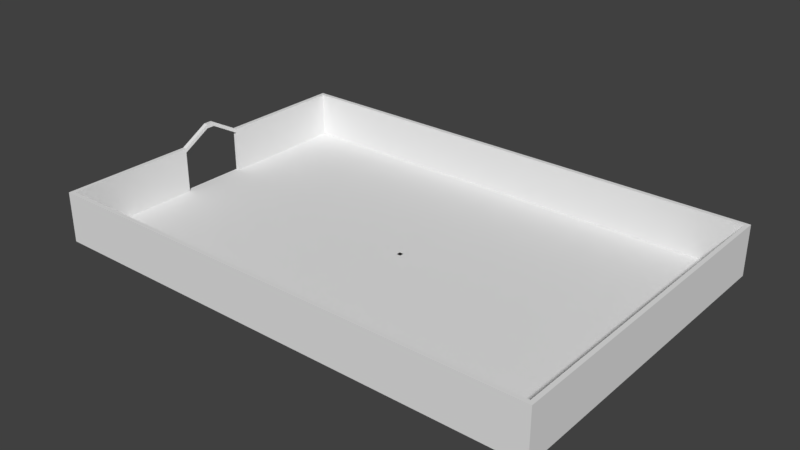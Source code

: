 # Source: Prison_0.blend  (saved by Blender 2.78.0; exported with 4.5.12 LTS)
import bpy
from mathutils import Matrix  # noqa: F401  (used for matrix-valued properties, if any)

bpy.ops.wm.read_factory_settings(use_empty=True)
scene = bpy.context.scene
scene.name = 'Scene'

# ---- collections
col_collection_1 = bpy.data.collections.new('Collection 1'); scene.collection.children.link(col_collection_1)

# ---- materials (node trees are filled in below, after node groups)
mat_material = bpy.data.materials.new('Material')
mat_material.alpha_threshold = 0.0
mat_material.use_transparent_shadow = False
mat_material.roughness = 0.5
mat_material.line_color = (0.0, 0.0, 0.0, 1.0)

# ---- material node trees

# ---- world
world_world = bpy.data.worlds.new('World'); scene.world = world_world
world_world.color = (0.05088, 0.05088, 0.05088)
world_world.use_sun_shadow = False
world_world.sun_shadow_jitter_overblur = 0.0
world_world.cycles.sampling_method = 'MANUAL'

# ---- meshes
me_cube = bpy.data.meshes.new('Cube')
me_cube.from_pydata([(30.0, 20.0, -0.25), (30.0, -20.0, -0.25), (-30.0, -20.0, -0.25), (-30.0, 20.0, -0.25), (30.0, 20.0, 0.25), (30.0, -20.0, 0.25), (-30.0, -20.0, 0.25), (-30.0, 20.0, 0.25), (30.0, 0.0, -0.25), (-30.0, 5.722e-06, -0.25), (30.0, -9.537e-06, 0.25), (-30.0, 3.815e-06, 0.25), (30.0, -4.0, -0.25), (30.0, -4.0, 0.25), (-30.0, -4.0, -0.25), (-30.0, -4.0, 0.25), (-30.0, 4.0, -0.25), (-30.0, 4.0, 0.25), (30.0, 4.0, -0.25), (30.0, 4.0, 0.25), (30.0, -19.5, -0.25), (30.0, -19.5, 0.25), (-30.0, -19.5, -0.25), (-30.0, -19.5, 0.25), (29.5, 20.0, -0.25), (29.5, -20.0, -0.25), (29.5, 20.0, 0.25), (29.5, -20.0, 0.25), (29.5, -2.861e-06, 0.25), (29.5, 2.861e-06, -0.25), (29.5, -4.0, 0.25), (29.5, -4.0, -0.25), (29.5, 4.0, -0.25), (29.5, 4.0, 0.25), (29.5, -19.5, 0.25), (29.5, -19.5, -0.25), (-30.0, 19.5, -0.25), (-30.0, 19.5, 0.25), (30.0, 19.5, -0.25), (30.0, 19.5, 0.25), (29.5, 19.5, 0.25), (29.5, 19.5, -0.25), (-29.5, 20.0, -0.25), (-29.5, -20.0, -0.25), (-29.5, 20.0, 0.25), (-29.5, -20.0, 0.25), (-29.5, 4.292e-06, -0.25), (-29.5, -4.0, -0.25), (-29.5, 4.0, -0.25), (-29.5, -19.5, -0.25), (-29.5, 4.768e-07, 0.25), (-29.5, -4.0, 0.25), (-29.5, 4.0, 0.25), (-29.5, -19.5, 0.25), (-29.5, 19.5, 0.25), (-29.5, 19.5, -0.25), (30.0, -19.5, 5.25), (30.0, -20.0, 5.25), (-29.5, 20.0, 5.25), (-30.0, 20.0, 5.25), (-29.5, -20.0, 5.25), (-30.0, -20.0, 5.25), (-30.0, 19.5, 5.25), (30.0, 4.0, 5.25), (30.0, -9.537e-06, 5.25), (29.5, -2.861e-06, 5.25), (30.0, -4.0, 5.25), (-30.0, -19.5, 5.25), (-30.0, -4.0, 5.25), (29.5, -4.0, 5.25), (30.0, 19.5, 5.25), (29.5, 4.0, 5.25), (29.5, -19.5, 5.25), (30.0, 20.0, 5.25), (29.5, 20.0, 5.25), (29.5, -20.0, 5.25), (-29.5, -19.5, 5.25), (29.5, 19.5, 5.25), (-30.0, 4.0, 5.25), (-29.5, 19.5, 5.25), (-29.5, -4.0, 5.25), (-29.5, 4.0, 5.25), (30.0, -19.5, 5.75), (30.0, -20.0, 5.75), (-29.5, 20.0, 5.75), (-30.0, 20.0, 5.75), (-29.5, -20.0, 5.75), (-30.0, -20.0, 5.75), (-30.0, 19.5, 5.75), (30.0, 4.0, 5.75), (30.0, -9.537e-06, 5.75), (29.5, -2.861e-06, 5.75), (30.0, -4.0, 5.75), (-30.0, -19.5, 5.75), (-30.0, -4.0, 5.75), (29.5, -4.0, 5.75), (30.0, 19.5, 5.75), (29.5, 4.0, 5.75), (29.5, -19.5, 5.75), (30.0, 20.0, 5.75), (29.5, 20.0, 5.75), (29.5, -20.0, 5.75), (-29.5, -19.5, 5.75), (29.5, 19.5, 5.75), (-30.0, 4.0, 5.75), (-29.5, 19.5, 5.75), (-29.5, -4.0, 5.75), (-29.5, 4.0, 5.75), (30.0, -19.5, 5.75), (30.0, -20.0, 5.75), (-29.5, 20.0, 5.75), (-30.0, 20.0, 5.75), (-29.5, -20.0, 5.75), (-30.0, -20.0, 5.75), (-30.0, 19.5, 5.75), (30.0, 4.0, 5.75), (30.0, -9.537e-06, 5.75), (29.5, -2.861e-06, 5.75), (30.0, -4.0, 5.75), (-30.0, -19.5, 5.75), (-30.0, -4.0, 5.75), (29.5, -4.0, 5.75), (30.0, 19.5, 5.75), (29.5, 4.0, 5.75), (29.5, -19.5, 5.75), (30.0, 20.0, 5.75), (29.5, 20.0, 5.75), (29.5, -20.0, 5.75), (-29.5, -19.5, 5.75), (29.5, 19.5, 5.75), (-30.0, 4.0, 5.75), (-29.5, 19.5, 5.75), (-29.5, -4.0, 5.75), (-29.5, 4.0, 5.75), (30.0, -19.5, 5.75), (30.0, -20.0, 5.75), (-29.5, 20.0, 5.75), (-30.0, 20.0, 5.75), (-29.5, -20.0, 5.75), (-30.0, -20.0, 5.75), (-30.0, 19.5, 5.75), (30.0, 4.0, 5.75), (30.0, -9.537e-06, 5.75), (29.5, -2.861e-06, 5.75), (30.0, -4.0, 5.75), (-30.0, -19.5, 5.75), (-30.0, -4.0, 5.75), (29.5, -4.0, 5.75), (30.0, 19.5, 5.75), (29.5, 4.0, 5.75), (29.5, -19.5, 5.75), (30.0, 20.0, 5.75), (29.5, 20.0, 5.75), (29.5, -20.0, 5.75), (-29.5, -19.5, 5.75), (29.5, 19.5, 5.75), (-30.0, 4.0, 5.75), (-29.5, 19.5, 5.75), (-29.5, -4.0, 5.75), (-29.5, 4.0, 5.75), (-30.0, 4.0, 5.25), (-29.5, 4.0, 5.25), (-30.0, 4.0, 5.75), (-29.5, 4.0, 5.75), (-30.0, 0.5, 7.25), (-29.5, 0.5, 7.25), (-30.0, 0.5, 7.75), (-29.5, 0.5, 7.75), (-30.0, -0.5, 7.25), (-29.5, -0.5, 7.25), (-30.0, -0.5, 7.75), (-29.5, -0.5, 7.75), (-0.25, -0.25, -0.25), (-0.25, -0.25, 0.25), (-0.25, 0.25, -0.25), (-0.25, 0.25, 0.25), (0.25, -0.25, -0.25), (0.25, -0.25, 0.25), (0.25, 0.25, -0.25), (0.25, 0.25, 0.25)], [], [(49, 43, 2, 22), (19, 39, 70, 63), (20, 21, 5, 1), (43, 45, 6, 2), (36, 37, 7, 3), (44, 42, 3, 7), (14, 15, 11, 9), (18, 19, 10, 8), (52, 17, 11, 50), (48, 46, 9, 16), (22, 23, 15, 14), (8, 10, 13, 12), (50, 11, 15, 51), (46, 47, 14, 9), (55, 48, 16, 36), (17, 52, 81, 78), (38, 39, 19, 18), (9, 11, 17, 16), (2, 6, 23, 22), (12, 13, 21, 20), (15, 23, 67, 68), (47, 49, 22, 14), (12, 20, 35, 31), (53, 51, 80, 76), (5, 21, 56, 57), (38, 18, 32, 41), (8, 12, 31, 29), (26, 44, 58, 74), (18, 8, 29, 32), (51, 15, 68, 80), (4, 0, 24, 26), (1, 5, 27, 25), (21, 13, 66, 56), (20, 1, 25, 35), (0, 38, 41, 24), (10, 19, 63, 64), (0, 4, 39, 38), (13, 10, 64, 66), (42, 55, 36, 3), (16, 17, 37, 36), (24, 41, 55, 42), (40, 33, 71, 77), (31, 35, 49, 47), (30, 51, 53, 34), (40, 54, 52, 33), (41, 32, 48, 55), (29, 31, 47, 46), (28, 50, 51, 30), (32, 29, 46, 48), (33, 52, 50, 28), (26, 24, 42, 44), (25, 27, 45, 43), (30, 34, 72, 69), (35, 25, 43, 49), (65, 69, 95, 91), (64, 63, 89, 90), (79, 77, 103, 105), (56, 66, 92, 82), (77, 71, 97, 103), (59, 62, 88, 85), (69, 72, 98, 95), (61, 60, 86, 87), (63, 70, 96, 89), (72, 76, 102, 98), (58, 59, 85, 84), (70, 73, 99, 96), (45, 27, 75, 60), (44, 7, 59, 58), (4, 26, 74, 73), (52, 54, 79, 81), (28, 30, 69, 65), (23, 6, 61, 67), (34, 53, 76, 72), (37, 17, 78, 62), (6, 45, 60, 61), (27, 5, 57, 75), (54, 40, 77, 79), (7, 37, 62, 59), (33, 28, 65, 71), (39, 4, 73, 70), (90, 89, 115, 116), (105, 103, 129, 131), (82, 92, 118, 108), (103, 97, 123, 129), (85, 88, 114, 111), (95, 98, 124, 121), (87, 86, 112, 113), (89, 96, 122, 115), (98, 102, 128, 124), (84, 85, 111, 110), (96, 99, 125, 122), (104, 107, 133, 130), (76, 80, 106, 102), (67, 61, 87, 93), (74, 58, 84, 100), (71, 65, 91, 97), (81, 79, 105, 107), (60, 75, 101, 86), (66, 64, 90, 92), (73, 74, 100, 99), (94, 106, 171, 170), (68, 67, 93, 94), (62, 78, 104, 88), (57, 56, 82, 83), (75, 57, 83, 101), (81, 107, 163, 161), (131, 129, 155, 157), (108, 118, 144, 134), (129, 123, 149, 155), (111, 114, 140, 137), (121, 124, 150, 147), (113, 112, 138, 139), (115, 122, 148, 141), (124, 128, 154, 150), (110, 111, 137, 136), (122, 125, 151, 148), (130, 133, 159, 156), (127, 109, 135, 153), (91, 95, 121, 117), (102, 106, 132, 128), (93, 87, 113, 119), (100, 84, 110, 126), (97, 91, 117, 123), (107, 105, 131, 133), (86, 101, 127, 112), (92, 90, 116, 118), (99, 100, 126, 125), (106, 94, 120, 132), (94, 93, 119, 120), (88, 104, 130, 114), (83, 82, 108, 109), (101, 83, 109, 127), (154, 145, 139, 138), (157, 140, 156, 159), (158, 146, 145, 154), (144, 147, 150, 134), (148, 155, 149, 141), (142, 143, 147, 144), (141, 149, 143, 142), (134, 150, 153, 135), (151, 152, 155, 148), (136, 137, 140, 157), (152, 136, 157, 155), (150, 154, 138, 153), (116, 115, 141, 142), (117, 121, 147, 143), (128, 132, 158, 154), (119, 113, 139, 145), (126, 110, 136, 152), (123, 117, 143, 149), (133, 131, 157, 159), (112, 127, 153, 138), (118, 116, 142, 144), (125, 126, 152, 151), (132, 120, 146, 158), (120, 119, 145, 146), (114, 130, 156, 140), (109, 108, 134, 135), (162, 160, 164, 166), (107, 104, 162, 163), (104, 78, 160, 162), (78, 81, 161, 160), (164, 165, 167, 166), (163, 162, 166, 167), (161, 163, 167, 165), (160, 161, 165, 164), (169, 168, 170, 171), (68, 94, 170, 168), (80, 68, 168, 169), (106, 80, 169, 171), (166, 164, 168, 170), (167, 171, 170, 166), (165, 169, 168, 164), (171, 169, 165, 167), (172, 173, 175, 174), (174, 175, 179, 178), (178, 179, 177, 176), (176, 177, 173, 172), (174, 178, 176, 172), (179, 175, 173, 177)])
me_cube.materials.append(mat_material)
me_cube.use_remesh_preserve_volume = False
me_cube.use_remesh_preserve_attributes = False
me_cube.use_mirror_vertex_groups = False
me_cube.update()

# ---- objects
ob_cube = bpy.data.objects.new('Cube', me_cube)

# ---- transforms, parenting, visibility, modifiers, constraints
ob_cube.location = (0.0, 0.0, 0.0)
ob_cube.lock_rotations_4d = False
ob_cube.empty_display_type = 'ARROWS'
ob_cube.lineart.crease_threshold = 0.0

# ---- collection membership
col_collection_1.objects.link(ob_cube)

# ---- scene / render settings (as saved in the file)
scene.frame_start = 1; scene.frame_end = 250; scene.frame_set(1)
scene.render.engine = 'BLENDER_EEVEE_NEXT'
scene.render.resolution_percentage = 50
scene.render.dither_intensity = 0.0
scene.cycles.use_denoising = False
scene.cycles.samples = 128
scene.cycles.sampling_pattern = 'TABULATED_SOBOL'
scene.cycles.light_sampling_threshold = 0.0
scene.cycles.use_adaptive_sampling = False
scene.cycles.use_light_tree = False
scene.cycles.blur_glossy = 0.0
scene.cycles.sample_clamp_indirect = 0.0
scene.view_settings.view_transform = 'Standard'
bpy.context.view_layer.update()

# ---- added for rendering (the .blend has no active camera and no usable light): camera, sun
cam_auto = bpy.data.cameras.new('AutoCamera')
cam_auto.lens = 50.0
cam_auto.sensor_width = 36.0
cam_auto.clip_end = 1178.1
ob_auto_camera = bpy.data.objects.new('AutoCamera', cam_auto)
scene.collection.objects.link(ob_auto_camera)
ob_auto_camera.location = (67.1282, -80.5539, 57.4526)
ob_auto_camera.rotation_euler = (1.09748, -7.21219e-08, 0.694738)
scene.camera = ob_auto_camera
light_auto_sun = bpy.data.lights.new('AutoSun', 'SUN')
light_auto_sun.energy = 3.0
light_auto_sun.angle = 0.0523599
ob_auto_sun = bpy.data.objects.new('AutoSun', light_auto_sun)
scene.collection.objects.link(ob_auto_sun)
ob_auto_sun.rotation_euler = (0.872665, 0.174533, 0.523599)
bpy.context.view_layer.update()
